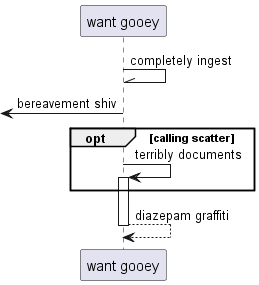

The diagram above was rendered by PlantUML. Its source (embedded in the PNG):
@startuml
participant "want gooey" as 0
0 -\\ 0: completely ingest
 [<- 0: bereavement shiv
opt calling scatter
0 -> 0++ : terribly documents
end
return diazepam graffiti
@enduml